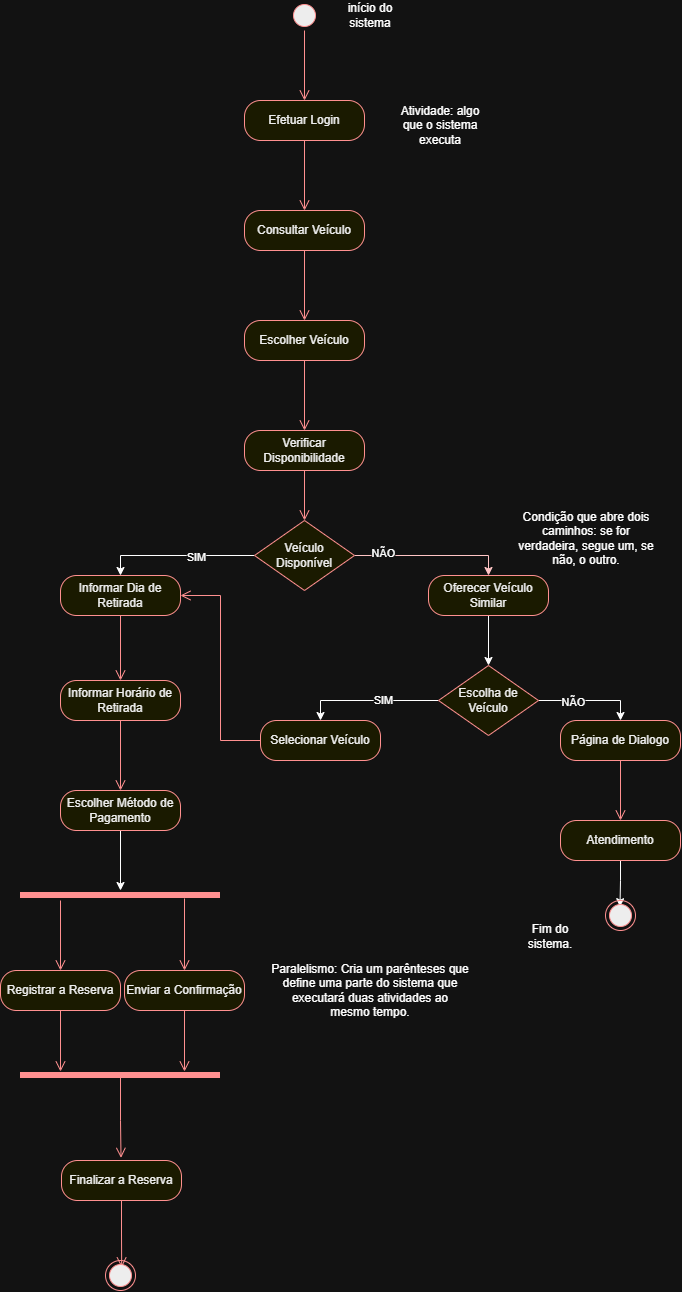

The diagram above was exported from draw.io. Its source (the exported page's mxGraphModel, read from the mxfile embedded in the PNG):
<mxGraphModel dx="1414" dy="777" grid="1" gridSize="10" guides="1" tooltips="1" connect="1" arrows="1" fold="1" page="1" pageScale="1" pageWidth="827" pageHeight="1169" math="0" shadow="0">
  <root>
    <mxCell id="0" />
    <mxCell id="1" parent="0" />
    <mxCell id="rTv8rgR5W0LyJeU29SvP-1" parent="1" style="ellipse;html=1;shape=startState;fillColor=#000000;strokeColor=#ff0000;" value="" vertex="1">
      <mxGeometry height="30" width="30" x="399" y="10" as="geometry" />
    </mxCell>
    <mxCell id="rTv8rgR5W0LyJeU29SvP-2" edge="1" parent="1" source="rTv8rgR5W0LyJeU29SvP-1" style="edgeStyle=orthogonalEdgeStyle;html=1;verticalAlign=bottom;endArrow=open;endSize=8;strokeColor=#ff0000;rounded=0;defaultLabelBackgroundColor=page;entryX=0.5;entryY=0;entryDx=0;entryDy=0;" target="rTv8rgR5W0LyJeU29SvP-3" value="">
      <mxGeometry relative="1" as="geometry">
        <mxPoint x="414" y="100" as="targetPoint" />
      </mxGeometry>
    </mxCell>
    <mxCell id="rTv8rgR5W0LyJeU29SvP-3" parent="1" style="rounded=1;whiteSpace=wrap;html=1;arcSize=40;fontColor=#000000;fillColor=#ffffc0;strokeColor=#ff0000;" value="Efetuar Login" vertex="1">
      <mxGeometry height="40" width="120" x="354" y="110" as="geometry" />
    </mxCell>
    <mxCell id="rTv8rgR5W0LyJeU29SvP-4" edge="1" parent="1" source="rTv8rgR5W0LyJeU29SvP-3" style="edgeStyle=orthogonalEdgeStyle;html=1;verticalAlign=bottom;endArrow=open;endSize=8;strokeColor=#ff0000;rounded=0;defaultLabelBackgroundColor=page;entryX=0.5;entryY=0;entryDx=0;entryDy=0;" target="rTv8rgR5W0LyJeU29SvP-5" value="">
      <mxGeometry relative="1" as="geometry">
        <mxPoint x="414" y="210" as="targetPoint" />
      </mxGeometry>
    </mxCell>
    <mxCell id="rTv8rgR5W0LyJeU29SvP-5" parent="1" style="rounded=1;whiteSpace=wrap;html=1;arcSize=40;fontColor=#000000;fillColor=#ffffc0;strokeColor=#ff0000;" value="Consultar Veículo" vertex="1">
      <mxGeometry height="40" width="120" x="354" y="220" as="geometry" />
    </mxCell>
    <mxCell id="rTv8rgR5W0LyJeU29SvP-6" edge="1" parent="1" source="rTv8rgR5W0LyJeU29SvP-5" style="edgeStyle=orthogonalEdgeStyle;html=1;verticalAlign=bottom;endArrow=open;endSize=8;strokeColor=#ff0000;rounded=0;defaultLabelBackgroundColor=page;entryX=0.5;entryY=0;entryDx=0;entryDy=0;" target="rTv8rgR5W0LyJeU29SvP-7" value="">
      <mxGeometry relative="1" as="geometry">
        <mxPoint x="414" y="330" as="targetPoint" />
      </mxGeometry>
    </mxCell>
    <mxCell id="rTv8rgR5W0LyJeU29SvP-7" parent="1" style="rounded=1;whiteSpace=wrap;html=1;arcSize=40;fontColor=#000000;fillColor=#ffffc0;strokeColor=#ff0000;" value="Escolher Veículo" vertex="1">
      <mxGeometry height="40" width="120" x="354" y="330" as="geometry" />
    </mxCell>
    <mxCell id="rTv8rgR5W0LyJeU29SvP-8" edge="1" parent="1" source="rTv8rgR5W0LyJeU29SvP-7" style="edgeStyle=orthogonalEdgeStyle;html=1;verticalAlign=bottom;endArrow=open;endSize=8;strokeColor=#ff0000;rounded=0;defaultLabelBackgroundColor=page;entryX=0.5;entryY=0;entryDx=0;entryDy=0;" target="rTv8rgR5W0LyJeU29SvP-9" value="">
      <mxGeometry relative="1" x="-0.2105" as="geometry">
        <mxPoint x="414" y="430" as="targetPoint" />
      </mxGeometry>
    </mxCell>
    <mxCell id="rTv8rgR5W0LyJeU29SvP-9" parent="1" style="rounded=1;whiteSpace=wrap;html=1;arcSize=40;fontColor=#000000;fillColor=#ffffc0;strokeColor=#ff0000;" value="Verificar Disponibilidade" vertex="1">
      <mxGeometry height="40" width="120" x="354" y="440" as="geometry" />
    </mxCell>
    <mxCell id="rTv8rgR5W0LyJeU29SvP-10" edge="1" parent="1" source="rTv8rgR5W0LyJeU29SvP-9" style="edgeStyle=orthogonalEdgeStyle;html=1;verticalAlign=bottom;endArrow=open;endSize=8;strokeColor=#ff0000;rounded=0;defaultLabelBackgroundColor=page;entryX=0.5;entryY=0;entryDx=0;entryDy=0;" target="rTv8rgR5W0LyJeU29SvP-11" value="">
      <mxGeometry relative="1" x="-0.2424" as="geometry">
        <mxPoint x="414" y="530" as="targetPoint" />
      </mxGeometry>
    </mxCell>
    <mxCell id="rTv8rgR5W0LyJeU29SvP-17" edge="1" parent="1" source="rTv8rgR5W0LyJeU29SvP-11" style="edgeStyle=orthogonalEdgeStyle;rounded=0;orthogonalLoop=1;jettySize=auto;html=1;entryX=0.5;entryY=0;entryDx=0;entryDy=0;defaultLabelBackgroundColor=page;" target="rTv8rgR5W0LyJeU29SvP-14">
      <mxGeometry relative="1" as="geometry" />
    </mxCell>
    <mxCell id="rTv8rgR5W0LyJeU29SvP-24" connectable="0" parent="rTv8rgR5W0LyJeU29SvP-17" style="edgeLabel;html=1;align=center;verticalAlign=middle;resizable=0;points=[];inheritText=1;defaultLabelBackgroundColor=page;" value="SIM" vertex="1">
      <mxGeometry relative="1" x="-0.234" y="1" as="geometry">
        <mxPoint as="offset" />
      </mxGeometry>
    </mxCell>
    <mxCell id="rTv8rgR5W0LyJeU29SvP-21" edge="1" parent="1" source="rTv8rgR5W0LyJeU29SvP-11" style="edgeStyle=orthogonalEdgeStyle;rounded=0;orthogonalLoop=1;jettySize=auto;html=1;defaultLabelBackgroundColor=page;fillColor=#a20025;strokeColor=#6F0000;entryX=0.5;entryY=0;entryDx=0;entryDy=0;" target="rTv8rgR5W0LyJeU29SvP-20">
      <mxGeometry relative="1" as="geometry" />
    </mxCell>
    <mxCell id="rTv8rgR5W0LyJeU29SvP-25" connectable="0" parent="rTv8rgR5W0LyJeU29SvP-21" style="edgeLabel;html=1;align=center;verticalAlign=middle;resizable=0;points=[];inheritText=1;defaultLabelBackgroundColor=page;" value="NÃO" vertex="1">
      <mxGeometry relative="1" x="-0.6341" y="3" as="geometry">
        <mxPoint as="offset" />
      </mxGeometry>
    </mxCell>
    <mxCell id="rTv8rgR5W0LyJeU29SvP-11" parent="1" style="rhombus;whiteSpace=wrap;html=1;fontColor=#000000;fillColor=#ffffc0;strokeColor=#ff0000;" value="Veículo Disponível" vertex="1">
      <mxGeometry height="70" width="100" x="364" y="530" as="geometry" />
    </mxCell>
    <mxCell id="rTv8rgR5W0LyJeU29SvP-14" parent="1" style="rounded=1;whiteSpace=wrap;html=1;arcSize=40;fontColor=#000000;fillColor=#ffffc0;strokeColor=#ff0000;" value="Informar Dia de Retirada" vertex="1">
      <mxGeometry height="40" width="120" x="170" y="585" as="geometry" />
    </mxCell>
    <mxCell id="rTv8rgR5W0LyJeU29SvP-15" edge="1" parent="1" source="rTv8rgR5W0LyJeU29SvP-14" style="edgeStyle=orthogonalEdgeStyle;html=1;verticalAlign=bottom;endArrow=open;endSize=8;strokeColor=#ff0000;rounded=0;defaultLabelBackgroundColor=page;entryX=0.5;entryY=0;entryDx=0;entryDy=0;" target="rTv8rgR5W0LyJeU29SvP-18" value="">
      <mxGeometry relative="1" as="geometry">
        <mxPoint x="230" y="685" as="targetPoint" />
      </mxGeometry>
    </mxCell>
    <mxCell id="rTv8rgR5W0LyJeU29SvP-18" parent="1" style="rounded=1;whiteSpace=wrap;html=1;arcSize=40;fontColor=#000000;fillColor=#ffffc0;strokeColor=#ff0000;" value="Informar Horário de Retirada" vertex="1">
      <mxGeometry height="40" width="120" x="170" y="690" as="geometry" />
    </mxCell>
    <mxCell id="rTv8rgR5W0LyJeU29SvP-19" edge="1" parent="1" source="rTv8rgR5W0LyJeU29SvP-18" style="edgeStyle=orthogonalEdgeStyle;html=1;verticalAlign=bottom;endArrow=open;endSize=8;strokeColor=#ff0000;rounded=0;defaultLabelBackgroundColor=page;entryX=0.5;entryY=0;entryDx=0;entryDy=0;" target="rTv8rgR5W0LyJeU29SvP-42" value="">
      <mxGeometry relative="1" as="geometry">
        <mxPoint x="230" y="810" as="targetPoint" />
      </mxGeometry>
    </mxCell>
    <mxCell id="rTv8rgR5W0LyJeU29SvP-31" edge="1" parent="1" source="rTv8rgR5W0LyJeU29SvP-20" style="edgeStyle=orthogonalEdgeStyle;rounded=0;orthogonalLoop=1;jettySize=auto;html=1;exitX=0.5;exitY=1;exitDx=0;exitDy=0;entryX=0.5;entryY=0;entryDx=0;entryDy=0;defaultLabelBackgroundColor=page;" target="rTv8rgR5W0LyJeU29SvP-28">
      <mxGeometry relative="1" as="geometry" />
    </mxCell>
    <mxCell id="rTv8rgR5W0LyJeU29SvP-20" parent="1" style="rounded=1;whiteSpace=wrap;html=1;arcSize=40;fontColor=#000000;fillColor=#ffffc0;strokeColor=#ff0000;" value="Oferecer Veículo Similar" vertex="1">
      <mxGeometry height="40" width="120" x="538" y="585" as="geometry" />
    </mxCell>
    <mxCell id="rTv8rgR5W0LyJeU29SvP-34" edge="1" parent="1" source="rTv8rgR5W0LyJeU29SvP-28" style="edgeStyle=orthogonalEdgeStyle;rounded=0;orthogonalLoop=1;jettySize=auto;html=1;entryX=0.5;entryY=0;entryDx=0;entryDy=0;defaultLabelBackgroundColor=page;" target="rTv8rgR5W0LyJeU29SvP-32">
      <mxGeometry relative="1" as="geometry" />
    </mxCell>
    <mxCell id="rTv8rgR5W0LyJeU29SvP-35" connectable="0" parent="rTv8rgR5W0LyJeU29SvP-34" style="edgeLabel;html=1;align=center;verticalAlign=middle;resizable=0;points=[];inheritText=1;defaultLabelBackgroundColor=page;" value="SIM" vertex="1">
      <mxGeometry relative="1" x="-0.1864" y="-1" as="geometry">
        <mxPoint as="offset" />
      </mxGeometry>
    </mxCell>
    <mxCell id="rTv8rgR5W0LyJeU29SvP-40" edge="1" parent="1" source="rTv8rgR5W0LyJeU29SvP-28" style="edgeStyle=orthogonalEdgeStyle;rounded=0;orthogonalLoop=1;jettySize=auto;html=1;entryX=0.5;entryY=0;entryDx=0;entryDy=0;defaultLabelBackgroundColor=page;" target="rTv8rgR5W0LyJeU29SvP-36">
      <mxGeometry relative="1" as="geometry" />
    </mxCell>
    <mxCell id="rTv8rgR5W0LyJeU29SvP-41" connectable="0" parent="rTv8rgR5W0LyJeU29SvP-40" style="edgeLabel;html=1;align=center;verticalAlign=middle;resizable=0;points=[];inheritText=1;defaultLabelBackgroundColor=page;" value="NÃO" vertex="1">
      <mxGeometry relative="1" x="-0.339" y="-1" as="geometry">
        <mxPoint as="offset" />
      </mxGeometry>
    </mxCell>
    <mxCell id="rTv8rgR5W0LyJeU29SvP-28" parent="1" style="rhombus;whiteSpace=wrap;html=1;fontColor=#000000;fillColor=#ffffc0;strokeColor=#ff0000;" value="Escolha de Veículo" vertex="1">
      <mxGeometry height="70" width="100" x="548" y="675" as="geometry" />
    </mxCell>
    <mxCell id="rTv8rgR5W0LyJeU29SvP-32" parent="1" style="rounded=1;whiteSpace=wrap;html=1;arcSize=40;fontColor=#000000;fillColor=#ffffc0;strokeColor=#ff0000;" value="Selecionar Veículo" vertex="1">
      <mxGeometry height="40" width="120" x="370" y="730" as="geometry" />
    </mxCell>
    <mxCell id="rTv8rgR5W0LyJeU29SvP-33" edge="1" parent="1" source="rTv8rgR5W0LyJeU29SvP-32" style="edgeStyle=orthogonalEdgeStyle;html=1;verticalAlign=bottom;endArrow=open;endSize=8;strokeColor=#ff0000;rounded=0;defaultLabelBackgroundColor=page;entryX=1;entryY=0.5;entryDx=0;entryDy=0;" target="rTv8rgR5W0LyJeU29SvP-14" value="">
      <mxGeometry relative="1" x="-0.0367" as="geometry">
        <mxPoint x="460" y="840" as="targetPoint" />
      </mxGeometry>
    </mxCell>
    <mxCell id="rTv8rgR5W0LyJeU29SvP-36" parent="1" style="rounded=1;whiteSpace=wrap;html=1;arcSize=40;fontColor=#000000;fillColor=#ffffc0;strokeColor=#ff0000;" value="Página de Dialogo" vertex="1">
      <mxGeometry height="40" width="120" x="670" y="730" as="geometry" />
    </mxCell>
    <mxCell id="rTv8rgR5W0LyJeU29SvP-37" edge="1" parent="1" source="rTv8rgR5W0LyJeU29SvP-36" style="edgeStyle=orthogonalEdgeStyle;html=1;verticalAlign=bottom;endArrow=open;endSize=8;strokeColor=#ff0000;rounded=0;defaultLabelBackgroundColor=page;entryX=0.5;entryY=0;entryDx=0;entryDy=0;" target="rTv8rgR5W0LyJeU29SvP-38" value="">
      <mxGeometry relative="1" as="geometry">
        <mxPoint x="746" y="830" as="targetPoint" />
      </mxGeometry>
    </mxCell>
    <mxCell id="rTv8rgR5W0LyJeU29SvP-45" edge="1" parent="1" source="rTv8rgR5W0LyJeU29SvP-38" style="edgeStyle=orthogonalEdgeStyle;rounded=0;orthogonalLoop=1;jettySize=auto;html=1;entryX=0.483;entryY=0.206;entryDx=0;entryDy=0;defaultLabelBackgroundColor=page;entryPerimeter=0;" target="rTv8rgR5W0LyJeU29SvP-44">
      <mxGeometry relative="1" x="-0.1431" as="geometry" />
    </mxCell>
    <mxCell id="rTv8rgR5W0LyJeU29SvP-38" parent="1" style="rounded=1;whiteSpace=wrap;html=1;arcSize=40;fontColor=#000000;fillColor=#ffffc0;strokeColor=#ff0000;" value="Atendimento" vertex="1">
      <mxGeometry height="40" width="120" x="670" y="830" as="geometry" />
    </mxCell>
    <mxCell id="rTv8rgR5W0LyJeU29SvP-48" edge="1" parent="1" source="rTv8rgR5W0LyJeU29SvP-42" style="edgeStyle=orthogonalEdgeStyle;rounded=0;orthogonalLoop=1;jettySize=auto;html=1;defaultLabelBackgroundColor=page;" target="rTv8rgR5W0LyJeU29SvP-46">
      <mxGeometry relative="1" as="geometry" />
    </mxCell>
    <mxCell id="rTv8rgR5W0LyJeU29SvP-42" parent="1" style="rounded=1;whiteSpace=wrap;html=1;arcSize=40;fontColor=#000000;fillColor=#ffffc0;strokeColor=#ff0000;" value="Escolher Método de Pagamento" vertex="1">
      <mxGeometry height="40" width="120" x="170" y="800" as="geometry" />
    </mxCell>
    <mxCell id="rTv8rgR5W0LyJeU29SvP-44" parent="1" style="ellipse;html=1;shape=endState;fillColor=#000000;strokeColor=#ff0000;" value="" vertex="1">
      <mxGeometry height="30" width="30" x="715" y="910" as="geometry" />
    </mxCell>
    <mxCell id="rTv8rgR5W0LyJeU29SvP-46" parent="1" style="shape=line;html=1;strokeWidth=6;strokeColor=#ff0000;" value="" vertex="1">
      <mxGeometry height="10" width="200" x="130" y="900" as="geometry" />
    </mxCell>
    <mxCell id="rTv8rgR5W0LyJeU29SvP-47" edge="1" parent="1" source="rTv8rgR5W0LyJeU29SvP-46" style="edgeStyle=orthogonalEdgeStyle;html=1;verticalAlign=bottom;endArrow=open;endSize=8;strokeColor=#ff0000;rounded=0;defaultLabelBackgroundColor=page;exitX=0.2;exitY=1;exitDx=0;exitDy=0;exitPerimeter=0;entryX=0.5;entryY=0;entryDx=0;entryDy=0;" target="rTv8rgR5W0LyJeU29SvP-49" value="">
      <mxGeometry relative="1" x="0.4615" as="geometry">
        <mxPoint x="230" y="980" as="targetPoint" />
      </mxGeometry>
    </mxCell>
    <mxCell id="rTv8rgR5W0LyJeU29SvP-49" parent="1" style="rounded=1;whiteSpace=wrap;html=1;arcSize=40;fontColor=#000000;fillColor=#ffffc0;strokeColor=#ff0000;" value="Registrar a Reserva" vertex="1">
      <mxGeometry height="40" width="120" x="110" y="980" as="geometry" />
    </mxCell>
    <mxCell id="rTv8rgR5W0LyJeU29SvP-50" edge="1" parent="1" source="rTv8rgR5W0LyJeU29SvP-49" style="edgeStyle=orthogonalEdgeStyle;html=1;verticalAlign=bottom;endArrow=open;endSize=8;strokeColor=#ff0000;rounded=0;defaultLabelBackgroundColor=page;entryX=0.2;entryY=0.1;entryDx=0;entryDy=0;entryPerimeter=0;" target="rTv8rgR5W0LyJeU29SvP-54" value="">
      <mxGeometry relative="1" as="geometry">
        <mxPoint x="170" y="1080" as="targetPoint" />
      </mxGeometry>
    </mxCell>
    <mxCell id="rTv8rgR5W0LyJeU29SvP-51" parent="1" style="rounded=1;whiteSpace=wrap;html=1;arcSize=40;fontColor=#000000;fillColor=#ffffc0;strokeColor=#ff0000;" value="Enviar a Confirmação" vertex="1">
      <mxGeometry height="40" width="120" x="234" y="980" as="geometry" />
    </mxCell>
    <mxCell id="rTv8rgR5W0LyJeU29SvP-52" edge="1" parent="1" source="rTv8rgR5W0LyJeU29SvP-51" style="edgeStyle=orthogonalEdgeStyle;html=1;verticalAlign=bottom;endArrow=open;endSize=8;strokeColor=#ff0000;rounded=0;defaultLabelBackgroundColor=page;entryX=0.82;entryY=0.1;entryDx=0;entryDy=0;entryPerimeter=0;" target="rTv8rgR5W0LyJeU29SvP-54" value="">
      <mxGeometry relative="1" as="geometry">
        <mxPoint x="294" y="1080" as="targetPoint" />
      </mxGeometry>
    </mxCell>
    <mxCell id="rTv8rgR5W0LyJeU29SvP-53" edge="1" parent="1" source="rTv8rgR5W0LyJeU29SvP-46" style="edgeStyle=orthogonalEdgeStyle;html=1;verticalAlign=bottom;endArrow=open;endSize=8;strokeColor=#ff0000;rounded=0;defaultLabelBackgroundColor=page;exitX=0.82;exitY=0.8;exitDx=0;exitDy=0;exitPerimeter=0;entryX=0.5;entryY=0;entryDx=0;entryDy=0;" target="rTv8rgR5W0LyJeU29SvP-51" value="">
      <mxGeometry relative="1" x="0.8056" as="geometry">
        <mxPoint x="180" y="920" as="sourcePoint" />
        <mxPoint x="180" y="990" as="targetPoint" />
      </mxGeometry>
    </mxCell>
    <mxCell id="rTv8rgR5W0LyJeU29SvP-54" parent="1" style="shape=line;html=1;strokeWidth=6;strokeColor=#ff0000;" value="" vertex="1">
      <mxGeometry height="10" width="200" x="130" y="1080" as="geometry" />
    </mxCell>
    <mxCell id="rTv8rgR5W0LyJeU29SvP-55" edge="1" parent="1" source="rTv8rgR5W0LyJeU29SvP-54" style="edgeStyle=orthogonalEdgeStyle;html=1;verticalAlign=bottom;endArrow=open;endSize=8;strokeColor=#ff0000;rounded=0;defaultLabelBackgroundColor=page;exitX=0.5;exitY=0.706;exitDx=0;exitDy=0;exitPerimeter=0;entryX=0.496;entryY=-0.066;entryDx=0;entryDy=0;entryPerimeter=0;" target="rTv8rgR5W0LyJeU29SvP-56" value="">
      <mxGeometry relative="1" x="0.0752" as="geometry">
        <mxPoint x="230.5" y="1090.0000000000002" as="sourcePoint" />
        <mxPoint x="230.5" y="1169" as="targetPoint" />
      </mxGeometry>
    </mxCell>
    <mxCell id="rTv8rgR5W0LyJeU29SvP-56" parent="1" style="rounded=1;whiteSpace=wrap;html=1;arcSize=40;fontColor=#000000;fillColor=#ffffc0;strokeColor=#ff0000;" value="Finalizar a Reserva" vertex="1">
      <mxGeometry height="40" width="120" x="171" y="1170" as="geometry" />
    </mxCell>
    <mxCell id="rTv8rgR5W0LyJeU29SvP-57" edge="1" parent="1" source="rTv8rgR5W0LyJeU29SvP-56" style="edgeStyle=orthogonalEdgeStyle;html=1;verticalAlign=bottom;endArrow=open;endSize=8;strokeColor=#ff0000;rounded=0;defaultLabelBackgroundColor=page;entryX=0.539;entryY=0.233;entryDx=0;entryDy=0;entryPerimeter=0;" target="rTv8rgR5W0LyJeU29SvP-58" value="">
      <mxGeometry relative="1" x="-0.107" as="geometry">
        <mxPoint x="231" y="1270" as="targetPoint" />
      </mxGeometry>
    </mxCell>
    <mxCell id="rTv8rgR5W0LyJeU29SvP-58" parent="1" style="ellipse;html=1;shape=endState;fillColor=#000000;strokeColor=#ff0000;" value="" vertex="1">
      <mxGeometry height="30" width="30" x="215" y="1270" as="geometry" />
    </mxCell>
    <mxCell id="rTv8rgR5W0LyJeU29SvP-60" parent="1" style="text;html=1;whiteSpace=wrap;strokeColor=none;fillColor=none;align=center;verticalAlign=middle;rounded=0;" value="Condição que abre dois caminhos: se for verdadeira, segue um, se não, o outro." vertex="1">
      <mxGeometry height="55" width="152" x="620" y="520" as="geometry" />
    </mxCell>
    <mxCell id="rTv8rgR5W0LyJeU29SvP-62" parent="1" style="text;html=1;whiteSpace=wrap;strokeColor=none;fillColor=none;align=center;verticalAlign=middle;rounded=0;" value="início do sistema" vertex="1">
      <mxGeometry height="30" width="60" x="450" y="10" as="geometry" />
    </mxCell>
    <mxCell id="rTv8rgR5W0LyJeU29SvP-63" parent="1" style="text;html=1;whiteSpace=wrap;strokeColor=none;fillColor=none;align=center;verticalAlign=middle;rounded=0;" value="Atividade: algo que o sistema executa" vertex="1">
      <mxGeometry height="30" width="100" x="500" y="120" as="geometry" />
    </mxCell>
    <mxCell id="rTv8rgR5W0LyJeU29SvP-64" parent="1" style="text;html=1;whiteSpace=wrap;strokeColor=none;fillColor=none;align=center;verticalAlign=middle;rounded=0;" value="Paralelismo: Cria um parênteses que define uma parte do sistema que executará duas atividades ao mesmo tempo." vertex="1">
      <mxGeometry height="80" width="200" x="380" y="960" as="geometry" />
    </mxCell>
    <mxCell id="rTv8rgR5W0LyJeU29SvP-65" parent="1" style="text;html=1;whiteSpace=wrap;strokeColor=none;fillColor=none;align=center;verticalAlign=middle;rounded=0;" value="Fim do sistema." vertex="1">
      <mxGeometry height="30" width="60" x="630" y="931" as="geometry" />
    </mxCell>
  </root>
</mxGraphModel>